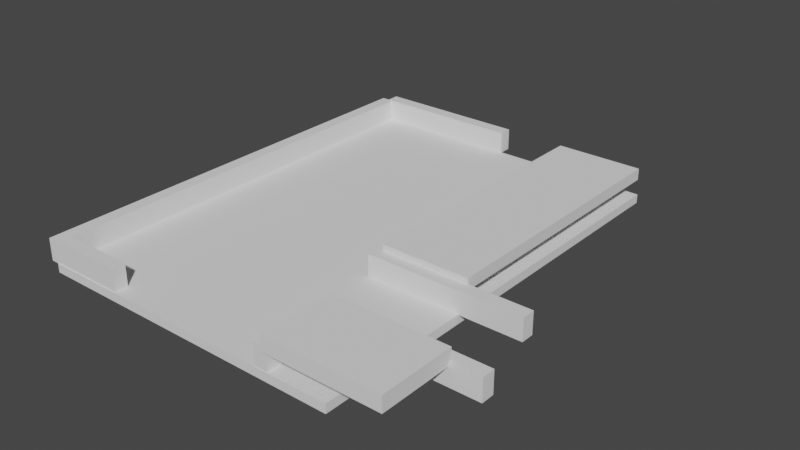 # Source: Lower_Room.blend  (saved by Blender 3.5.10; exported with 4.5.12 LTS)
import bpy
from mathutils import Matrix  # noqa: F401  (used for matrix-valued properties, if any)

bpy.ops.wm.read_factory_settings(use_empty=True)
scene = bpy.context.scene
scene.name = 'Scene'

# ---- collections
col_collection = bpy.data.collections.new('Collection'); scene.collection.children.link(col_collection)
col_walls = bpy.data.collections.new('Walls'); col_collection.children.link(col_walls)

# ---- world
world_world = bpy.data.worlds.new('World'); scene.world = world_world
world_world.use_nodes = True; world_world.node_tree.nodes.clear()
_N = world_world.node_tree.nodes; _L = world_world.node_tree.links
n0 = _N.new('ShaderNodeOutputWorld'); n0.name = 'World Output'; n0.location = (300, 300)
n1 = _N.new('ShaderNodeBackground'); n1.name = 'Background'; n1.location = (10, 300)
n1.inputs[0].default_value = (0.05088, 0.05088, 0.05088, 1.0)
_L.new(n1.outputs[0], n0.inputs[0])
n0.is_active_output = True
world_world.color = (0.05088, 0.05088, 0.05088)
world_world.use_sun_shadow = False
world_world.sun_shadow_jitter_overblur = 0.0

# ---- meshes
me_cube_001 = bpy.data.meshes.new('Cube.001')
me_cube_001.from_pydata([(-1.0, -1.0, -1.0), (-1.0, -1.0, 1.0), (-1.0, 1.0, -1.0), (-1.0, 1.0, 1.0), (1.0, -1.0, -1.0), (1.0, -1.0, 1.0), (1.0, 1.0, -1.0), (1.0, 1.0, 1.0)], [], [(0, 1, 3, 2), (2, 3, 7, 6), (6, 7, 5, 4), (4, 5, 1, 0), (2, 6, 4, 0), (7, 3, 1, 5)])
_uv = me_cube_001.uv_layers.new(name='UVMap')
_uv.uv.foreach_set('vector', [0.375, 0.0, 0.625, 0.0, 0.625, 0.25, 0.375, 0.25, 0.375, 0.25, 0.625, 0.25, 0.625, 0.5, 0.375, 0.5, 0.375, 0.5, 0.625, 0.5, 0.625, 0.75, 0.375, 0.75, 0.375, 0.75, 0.625, 0.75, 0.625, 1.0, 0.375, 1.0, 0.125, 0.5, 0.375, 0.5, 0.375, 0.75, 0.125, 0.75, 0.625, 0.5, 0.875, 0.5, 0.875, 0.75, 0.625, 0.75])
me_cube_001.update()
me_cube_008 = bpy.data.meshes.new('Cube.008')
me_cube_008.from_pydata([(-1.0, -1.0, -1.0), (-1.0, -1.0, 1.0), (-1.0, 1.0, -1.0), (-1.0, 1.0, 1.0), (1.0, -1.0, -1.0), (1.0, -1.0, 1.0), (1.0, 1.0, -1.0), (1.0, 1.0, 1.0)], [], [(0, 1, 3, 2), (2, 3, 7, 6), (6, 7, 5, 4), (4, 5, 1, 0), (2, 6, 4, 0), (7, 3, 1, 5)])
_uv = me_cube_008.uv_layers.new(name='UVMap')
_uv.uv.foreach_set('vector', [0.375, 0.0, 0.625, 0.0, 0.625, 0.25, 0.375, 0.25, 0.375, 0.25, 0.625, 0.25, 0.625, 0.5, 0.375, 0.5, 0.375, 0.5, 0.625, 0.5, 0.625, 0.75, 0.375, 0.75, 0.375, 0.75, 0.625, 0.75, 0.625, 1.0, 0.375, 1.0, 0.125, 0.5, 0.375, 0.5, 0.375, 0.75, 0.125, 0.75, 0.625, 0.5, 0.875, 0.5, 0.875, 0.75, 0.625, 0.75])
me_cube_008.update()
me_cube_009 = bpy.data.meshes.new('Cube.009')
me_cube_009.from_pydata([(-1.0, -1.0, -1.0), (-1.0, -1.0, 1.0), (-1.0, 1.0, -1.0), (-1.0, 1.0, 1.0), (1.0, -1.0, -1.0), (1.0, -1.0, 1.0), (1.0, 1.0, -1.0), (1.0, 1.0, 1.0)], [], [(0, 1, 3, 2), (2, 3, 7, 6), (6, 7, 5, 4), (4, 5, 1, 0), (2, 6, 4, 0), (7, 3, 1, 5)])
_uv = me_cube_009.uv_layers.new(name='UVMap')
_uv.uv.foreach_set('vector', [0.375, 0.0, 0.625, 0.0, 0.625, 0.25, 0.375, 0.25, 0.375, 0.25, 0.625, 0.25, 0.625, 0.5, 0.375, 0.5, 0.375, 0.5, 0.625, 0.5, 0.625, 0.75, 0.375, 0.75, 0.375, 0.75, 0.625, 0.75, 0.625, 1.0, 0.375, 1.0, 0.125, 0.5, 0.375, 0.5, 0.375, 0.75, 0.125, 0.75, 0.625, 0.5, 0.875, 0.5, 0.875, 0.75, 0.625, 0.75])
me_cube_009.update()
me_cube_003 = bpy.data.meshes.new('Cube.003')
me_cube_003.from_pydata([(-1.0, -1.0, -1.0), (-1.0, -1.0, 1.0), (-1.0, 1.0, -1.0), (-1.0, 1.0, 1.0), (1.0, -1.0, -1.0), (1.0, -1.0, 1.0), (1.0, 1.0, -1.0), (1.0, 1.0, 1.0)], [], [(0, 1, 3, 2), (2, 3, 7, 6), (6, 7, 5, 4), (4, 5, 1, 0), (2, 6, 4, 0), (7, 3, 1, 5)])
_uv = me_cube_003.uv_layers.new(name='UVMap')
_uv.uv.foreach_set('vector', [0.375, 0.0, 0.625, 0.0, 0.625, 0.25, 0.375, 0.25, 0.375, 0.25, 0.625, 0.25, 0.625, 0.5, 0.375, 0.5, 0.375, 0.5, 0.625, 0.5, 0.625, 0.75, 0.375, 0.75, 0.375, 0.75, 0.625, 0.75, 0.625, 1.0, 0.375, 1.0, 0.125, 0.5, 0.375, 0.5, 0.375, 0.75, 0.125, 0.75, 0.625, 0.5, 0.875, 0.5, 0.875, 0.75, 0.625, 0.75])
me_cube_003.update()
me_cube_002 = bpy.data.meshes.new('Cube.002')
me_cube_002.from_pydata([(-1.0, -1.0, -1.0), (-1.0, -1.0, 1.0), (-1.0, 1.0, -1.0), (-1.0, 1.0, 1.0), (1.0, -1.0, -1.0), (1.0, -1.0, 1.0), (1.0, 1.0, -1.0), (1.0, 1.0, 1.0)], [], [(0, 1, 3, 2), (2, 3, 7, 6), (6, 7, 5, 4), (4, 5, 1, 0), (2, 6, 4, 0), (7, 3, 1, 5)])
_uv = me_cube_002.uv_layers.new(name='UVMap')
_uv.uv.foreach_set('vector', [0.375, 0.0, 0.625, 0.0, 0.625, 0.25, 0.375, 0.25, 0.375, 0.25, 0.625, 0.25, 0.625, 0.5, 0.375, 0.5, 0.375, 0.5, 0.625, 0.5, 0.625, 0.75, 0.375, 0.75, 0.375, 0.75, 0.625, 0.75, 0.625, 1.0, 0.375, 1.0, 0.125, 0.5, 0.375, 0.5, 0.375, 0.75, 0.125, 0.75, 0.625, 0.5, 0.875, 0.5, 0.875, 0.75, 0.625, 0.75])
me_cube_002.update()
me_cube_004 = bpy.data.meshes.new('Cube.004')
me_cube_004.from_pydata([(-1.0, -1.0, -1.0), (-1.0, -1.0, 1.0), (-1.0, 1.0, -1.0), (-1.0, 1.0, 1.0), (1.0, -1.0, -1.0), (1.0, -1.0, 1.0), (1.0, 1.0, -1.0), (1.0, 1.0, 1.0)], [], [(0, 1, 3, 2), (2, 3, 7, 6), (6, 7, 5, 4), (4, 5, 1, 0), (2, 6, 4, 0), (7, 3, 1, 5)])
_uv = me_cube_004.uv_layers.new(name='UVMap')
_uv.uv.foreach_set('vector', [0.375, 0.0, 0.625, 0.0, 0.625, 0.25, 0.375, 0.25, 0.375, 0.25, 0.625, 0.25, 0.625, 0.5, 0.375, 0.5, 0.375, 0.5, 0.625, 0.5, 0.625, 0.75, 0.375, 0.75, 0.375, 0.75, 0.625, 0.75, 0.625, 1.0, 0.375, 1.0, 0.125, 0.5, 0.375, 0.5, 0.375, 0.75, 0.125, 0.75, 0.625, 0.5, 0.875, 0.5, 0.875, 0.75, 0.625, 0.75])
me_cube_004.update()
me_cube_005 = bpy.data.meshes.new('Cube.005')
me_cube_005.from_pydata([(-1.0, -1.0, -1.0), (-1.0, -1.0, 1.0), (-1.0, 1.0, -1.0), (-1.0, 1.0, 1.0), (1.0, -1.0, -1.0), (1.0, -1.0, 1.0), (1.0, 1.0, -1.0), (1.0, 1.0, 1.0)], [], [(0, 1, 3, 2), (2, 3, 7, 6), (6, 7, 5, 4), (4, 5, 1, 0), (2, 6, 4, 0), (7, 3, 1, 5)])
_uv = me_cube_005.uv_layers.new(name='UVMap')
_uv.uv.foreach_set('vector', [0.375, 0.0, 0.625, 0.0, 0.625, 0.25, 0.375, 0.25, 0.375, 0.25, 0.625, 0.25, 0.625, 0.5, 0.375, 0.5, 0.375, 0.5, 0.625, 0.5, 0.625, 0.75, 0.375, 0.75, 0.375, 0.75, 0.625, 0.75, 0.625, 1.0, 0.375, 1.0, 0.125, 0.5, 0.375, 0.5, 0.375, 0.75, 0.125, 0.75, 0.625, 0.5, 0.875, 0.5, 0.875, 0.75, 0.625, 0.75])
me_cube_005.update()
me_cube_006 = bpy.data.meshes.new('Cube.006')
me_cube_006.from_pydata([(-1.0, -1.0, -1.0), (-1.0, -1.0, 1.0), (-1.0, 1.0, -1.0), (-1.0, 1.0, 1.0), (1.0, -1.0, -1.0), (1.0, -1.0, 1.0), (1.0, 1.0, -1.0), (1.0, 1.0, 1.0)], [], [(0, 1, 3, 2), (2, 3, 7, 6), (6, 7, 5, 4), (4, 5, 1, 0), (2, 6, 4, 0), (7, 3, 1, 5)])
_uv = me_cube_006.uv_layers.new(name='UVMap')
_uv.uv.foreach_set('vector', [0.375, 0.0, 0.625, 0.0, 0.625, 0.25, 0.375, 0.25, 0.375, 0.25, 0.625, 0.25, 0.625, 0.5, 0.375, 0.5, 0.375, 0.5, 0.625, 0.5, 0.625, 0.75, 0.375, 0.75, 0.375, 0.75, 0.625, 0.75, 0.625, 1.0, 0.375, 1.0, 0.125, 0.5, 0.375, 0.5, 0.375, 0.75, 0.125, 0.75, 0.625, 0.5, 0.875, 0.5, 0.875, 0.75, 0.625, 0.75])
me_cube_006.update()
me_cube_007 = bpy.data.meshes.new('Cube.007')
me_cube_007.from_pydata([(-1.0, -1.0, -1.0), (-1.0, -1.0, 1.0), (-1.0, 1.0, -1.0), (-1.0, 1.0, 1.0), (1.0, -1.0, -1.0), (1.0, -1.0, 1.0), (1.0, 1.0, -1.0), (1.0, 1.0, 1.0)], [], [(0, 1, 3, 2), (2, 3, 7, 6), (6, 7, 5, 4), (4, 5, 1, 0), (2, 6, 4, 0), (7, 3, 1, 5)])
_uv = me_cube_007.uv_layers.new(name='UVMap')
_uv.uv.foreach_set('vector', [0.375, 0.0, 0.625, 0.0, 0.625, 0.25, 0.375, 0.25, 0.375, 0.25, 0.625, 0.25, 0.625, 0.5, 0.375, 0.5, 0.375, 0.5, 0.625, 0.5, 0.625, 0.75, 0.375, 0.75, 0.375, 0.75, 0.625, 0.75, 0.625, 1.0, 0.375, 1.0, 0.125, 0.5, 0.375, 0.5, 0.375, 0.75, 0.125, 0.75, 0.625, 0.5, 0.875, 0.5, 0.875, 0.75, 0.625, 0.75])
me_cube_007.update()

# ---- objects
ob_floor_col = bpy.data.objects.new('Floor-col', me_cube_001)
ob_void_2 = bpy.data.objects.new('void_2', me_cube_008)
ob_void_1 = bpy.data.objects.new('void_1', me_cube_009)
ob_wall_7_col = bpy.data.objects.new('wall_7-col', me_cube_003)
ob_wall_1_col = bpy.data.objects.new('wall_1-col', me_cube_002)
ob_wall_6_col = bpy.data.objects.new('wall_6-col', me_cube_004)
ob_wall_5_col = bpy.data.objects.new('wall_5-col', me_cube_005)
ob_wall_4_col = bpy.data.objects.new('wall_4-col', me_cube_006)
ob_wall_3_col = bpy.data.objects.new('wall_3-col', me_cube_005)
ob_wall_2_col = bpy.data.objects.new('wall_2-col', me_cube_007)

# ---- transforms, parenting, visibility, modifiers, constraints
ob_floor_col.location = (2.139, 0.0, 0.0)
ob_floor_col.scale = (7.139, 10.0, 0.2)
ob_void_2.location = (7.21, 3.787, 1.158)
ob_void_2.scale = (2.006, 6.217, 0.2636)
ob_void_1.location = (9.086, -8.361, 1.346)
ob_void_1.scale = (2.62, 1.704, 0.3441)
ob_wall_7_col.location = (5.246, 3.514, 0.6598)
ob_wall_7_col.rotation_euler = (0.0, -0.0, 1.571)
ob_wall_7_col.scale = (6.509, 0.3, 0.5)
ob_wall_1_col.location = (-1.5, 10.24, 0.7)
ob_wall_1_col.scale = (3.5, 0.3, 0.5)
ob_wall_6_col.location = (8.531, -2.694, 0.656)
ob_wall_6_col.scale = (3.5, 0.3, 0.5)
ob_wall_5_col.location = (9.561, -6.475, 0.6751)
ob_wall_5_col.scale = (3.5, 0.3, 0.5)
ob_wall_4_col.location = (6.315, -8.102, 0.6751)
ob_wall_4_col.rotation_euler = (0.0, -0.0, 1.571)
ob_wall_4_col.scale = (1.884, 0.3, 0.5)
ob_wall_3_col.location = (-3.226, -9.666, 0.6947)
ob_wall_3_col.scale = (1.747, 0.3, 0.5)
ob_wall_2_col.location = (-5.12, 0.03469, 0.6598)
ob_wall_2_col.rotation_euler = (0.0, -0.0, 1.571)
ob_wall_2_col.scale = (9.988, 0.3, 0.5)

# ---- collection membership
col_collection.objects.link(ob_floor_col)
col_collection.objects.link(ob_void_2)
col_collection.objects.link(ob_void_1)
col_walls.objects.link(ob_wall_7_col)
col_walls.objects.link(ob_wall_1_col)
col_walls.objects.link(ob_wall_6_col)
col_walls.objects.link(ob_wall_5_col)
col_walls.objects.link(ob_wall_4_col)
col_walls.objects.link(ob_wall_3_col)
col_walls.objects.link(ob_wall_2_col)

# ---- scene / render settings (as saved in the file)
scene.frame_start = 1; scene.frame_end = 250; scene.frame_set(1)
scene.render.engine = 'BLENDER_EEVEE_NEXT'
scene.cycles.sampling_pattern = 'TABULATED_SOBOL'
scene.view_settings.view_transform = 'Filmic'
bpy.context.view_layer.update()

# ---- added for rendering (the .blend has no active camera and no usable light): camera, sun
cam_auto = bpy.data.cameras.new('AutoCamera')
cam_auto.lens = 50.0
cam_auto.sensor_width = 36.0
cam_auto.clip_end = 1000.0
ob_auto_camera = bpy.data.objects.new('AutoCamera', cam_auto)
scene.collection.objects.link(ob_auto_camera)
ob_auto_camera.location = (29.4921, -30.5659, 21.282)
ob_auto_camera.rotation_euler = (1.09748, -7.21219e-08, 0.694738)
scene.camera = ob_auto_camera
light_auto_sun = bpy.data.lights.new('AutoSun', 'SUN')
light_auto_sun.energy = 3.0
light_auto_sun.angle = 0.0523599
ob_auto_sun = bpy.data.objects.new('AutoSun', light_auto_sun)
scene.collection.objects.link(ob_auto_sun)
ob_auto_sun.rotation_euler = (0.872665, 0.174533, 0.523599)
bpy.context.view_layer.update()
